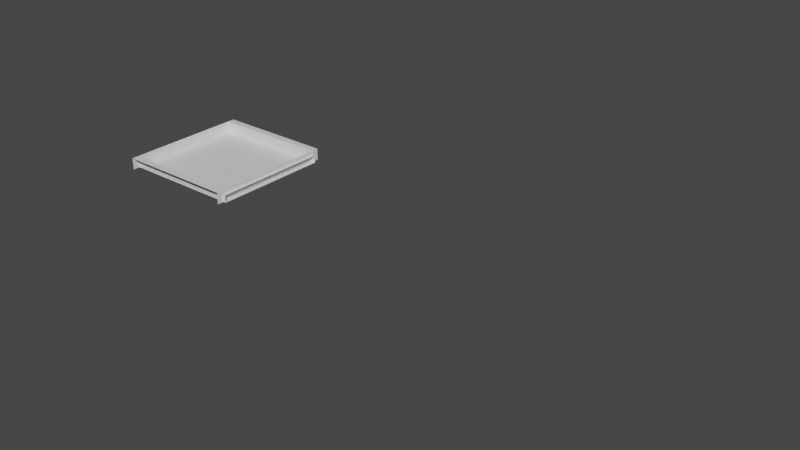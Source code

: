 # Source: walls.blend  (saved by Blender 3.2.14; exported with 4.5.12 LTS)
import bpy
from mathutils import Matrix  # noqa: F401  (used for matrix-valued properties, if any)

bpy.ops.wm.read_factory_settings(use_empty=True)
scene = bpy.context.scene
scene.name = 'Scene'

# ---- collections
col_collection = bpy.data.collections.new('Collection'); scene.collection.children.link(col_collection)
col_backup = bpy.data.collections.new('Backup'); scene.collection.children.link(col_backup)
col_backup.hide_render = True

# ---- materials (node trees are filled in below, after node groups)
mat_floor = bpy.data.materials.new('floor')
mat_floor.use_transparent_shadow = False
mat_walls = bpy.data.materials.new('Walls')
mat_walls.use_transparent_shadow = False

# ---- material node trees
mat_floor.use_nodes = True; mat_floor.node_tree.nodes.clear()
_N = mat_floor.node_tree.nodes; _L = mat_floor.node_tree.links
n0 = _N.new('ShaderNodeBsdfPrincipled'); n0.name = 'Principled BSDF'; n0.location = (10, 300)
n0.distribution = 'GGX'
n0.subsurface_method = 'RANDOM_WALK_SKIN'
n0.inputs[3].default_value = 1.45
n0.inputs[27].default_value = (0.0, 0.0, 0.0, 1.0)
n0.inputs[28].default_value = 1.0
n1 = _N.new('ShaderNodeOutputMaterial'); n1.name = 'Material Output'; n1.location = (300, 300)
_L.new(n0.outputs[0], n1.inputs[0])
n1.is_active_output = True
mat_walls.use_nodes = True; mat_walls.node_tree.nodes.clear()
_N = mat_walls.node_tree.nodes; _L = mat_walls.node_tree.links
n0 = _N.new('ShaderNodeBsdfPrincipled'); n0.name = 'Principled BSDF'; n0.location = (10, 300)
n0.distribution = 'GGX'
n0.subsurface_method = 'RANDOM_WALK_SKIN'
n0.inputs[3].default_value = 1.45
n0.inputs[27].default_value = (0.0, 0.0, 0.0, 1.0)
n0.inputs[28].default_value = 1.0
n1 = _N.new('ShaderNodeOutputMaterial'); n1.name = 'Material Output'; n1.location = (300, 300)
_L.new(n0.outputs[0], n1.inputs[0])
n1.is_active_output = True

# ---- world
world_world = bpy.data.worlds.new('World'); scene.world = world_world
world_world.use_nodes = True; world_world.node_tree.nodes.clear()
_N = world_world.node_tree.nodes; _L = world_world.node_tree.links
n0 = _N.new('ShaderNodeOutputWorld'); n0.name = 'World Output'; n0.location = (300, 300)
n1 = _N.new('ShaderNodeBackground'); n1.name = 'Background'; n1.location = (10, 300)
n1.inputs[0].default_value = (0.05088, 0.05088, 0.05088, 1.0)
_L.new(n1.outputs[0], n0.inputs[0])
n0.is_active_output = True
world_world.color = (0.05088, 0.05088, 0.05088)
world_world.use_sun_shadow = False
world_world.sun_shadow_jitter_overblur = 0.0

# ---- meshes
me_floor = bpy.data.meshes.new('Floor')
me_floor.from_pydata([(-15.0, -15.0, 0.0), (15.0, -15.0, 0.0), (-15.0, 15.0, 0.0), (15.0, 15.0, 0.0)], [], [(1, 2, 0), (1, 3, 2)])
_uv = me_floor.uv_layers.new(name='UVMap')
_uv.uv.foreach_set('vector', [1.0, 0.0, 0.0, 1.0, 0.0, 0.0, 1.0, 0.0, 1.0, 1.0, 0.0, 1.0])
me_floor.materials.append(mat_floor)
me_floor.update()
me_walls = bpy.data.meshes.new('Walls')
me_walls.from_pydata([(-15.54, 14.95, 0.0), (-15.49, 15.1, 1.9), (-15.54, 14.95, 3.0), (-15.2, 15.1, 0.0), (-15.54, 16.86, 0.0), (-15.54, 16.86, 3.0), (-16.26, 15.1, 0.0), (-16.26, 15.1, 1.9), (-15.2, 15.1, 0.5381), (-14.95, 15.1, 0.0), (-14.95, 15.1, 0.2553), (-16.26, 15.1, 0.5381), (-15.58, 1.62, 1.842), (-15.52, 1.62, 1.842), (-15.52, 1.62, 2.993), (-15.52, 1.736, 1.842), (-15.52, 1.736, 2.993), (-15.64, 1.62, 1.842), (-15.64, 1.62, 2.993), (-15.64, 1.736, 1.842), (-15.64, 1.736, 2.993), (-15.58, 1.62, 2.993), (-15.58, 1.736, 1.842), (-15.58, 1.736, 2.993), (-15.52, 4.968, 1.842), (-15.52, 4.968, 2.993), (-15.52, 5.084, 1.842), (-15.52, 5.084, 2.993), (-15.64, 4.968, 1.842), (-15.64, 4.968, 2.993), (-15.64, 5.084, 1.842), (-15.64, 5.084, 2.993), (-15.58, 4.968, 1.842), (-15.58, 4.968, 2.993), (-15.58, 5.084, 1.842), (-15.58, 5.084, 2.993), (-15.52, 8.316, 1.842), (-15.52, 8.316, 2.993), (-15.52, 8.431, 1.842), (-15.52, 8.431, 2.993), (-15.64, 8.316, 1.842), (-15.64, 8.316, 2.993), (-15.64, 8.431, 1.842), (-15.64, 8.431, 2.993), (-15.58, 8.316, 1.842), (-15.58, 8.316, 2.993), (-15.58, 8.431, 1.842), (-15.58, 8.431, 2.993), (-15.58, 11.66, 1.842), (-15.52, 11.66, 1.842), (-15.52, 11.66, 2.993), (-15.52, 11.78, 1.842), (-15.52, 11.78, 2.993), (-15.64, 11.66, 1.842), (-15.64, 11.66, 2.993), (-15.64, 11.78, 1.842), (-15.64, 11.78, 2.993), (-15.58, 11.66, 2.993), (-15.58, 11.78, 1.842), (-15.58, 11.78, 2.993), (-15.58, 15.01, 1.842), (-15.52, 15.01, 1.842), (-15.52, 15.01, 2.993), (-15.52, 15.13, 1.842), (-15.52, 15.13, 2.993), (-15.64, 15.01, 1.842), (-15.64, 15.01, 2.993), (-15.64, 15.13, 1.842), (-15.64, 15.13, 2.993), (-15.58, 15.01, 2.993), (-15.58, 15.13, 1.842), (-15.58, 15.13, 2.993), (15.54, 14.95, 0.0), (15.49, 15.1, 1.9), (15.54, 14.95, 3.0), (15.2, 15.1, 0.0), (15.54, 16.86, 0.0), (15.54, 16.86, 3.0), (16.26, 15.1, 0.0), (16.26, 15.1, 1.9), (15.2, 15.1, 0.5381), (14.95, 15.1, 0.0), (14.95, 15.1, 0.2553), (16.26, 15.1, 0.5381), (15.58, 1.62, 1.842), (15.52, 1.62, 1.842), (15.52, 1.62, 2.993), (15.52, 1.736, 1.842), (15.52, 1.736, 2.993), (15.64, 1.62, 1.842), (15.64, 1.62, 2.993), (15.64, 1.736, 1.842), (15.64, 1.736, 2.993), (15.58, 1.62, 2.993), (15.58, 1.736, 1.842), (15.58, 1.736, 2.993), (15.52, 4.968, 1.842), (15.52, 4.968, 2.993), (15.52, 5.084, 1.842), (15.52, 5.084, 2.993), (15.64, 4.968, 1.842), (15.64, 4.968, 2.993), (15.64, 5.084, 1.842), (15.64, 5.084, 2.993), (15.58, 4.968, 1.842), (15.58, 4.968, 2.993), (15.58, 5.084, 1.842), (15.58, 5.084, 2.993), (15.52, 8.316, 1.842), (15.52, 8.316, 2.993), (15.52, 8.431, 1.842), (15.52, 8.431, 2.993), (15.64, 8.316, 1.842), (15.64, 8.316, 2.993), (15.64, 8.431, 1.842), (15.64, 8.431, 2.993), (15.58, 8.316, 1.842), (15.58, 8.316, 2.993), (15.58, 8.431, 1.842), (15.58, 8.431, 2.993), (15.58, 11.66, 1.842), (15.52, 11.66, 1.842), (15.52, 11.66, 2.993), (15.52, 11.78, 1.842), (15.52, 11.78, 2.993), (15.64, 11.66, 1.842), (15.64, 11.66, 2.993), (15.64, 11.78, 1.842), (15.64, 11.78, 2.993), (15.58, 11.66, 2.993), (15.58, 11.78, 1.842), (15.58, 11.78, 2.993), (15.58, 15.01, 1.842), (15.52, 15.01, 1.842), (15.52, 15.01, 2.993), (15.52, 15.13, 1.842), (15.52, 15.13, 2.993), (15.64, 15.01, 1.842), (15.64, 15.01, 2.993), (15.64, 15.13, 1.842), (15.64, 15.13, 2.993), (15.58, 15.01, 2.993), (15.58, 15.13, 1.842), (15.58, 15.13, 2.993), (-15.54, -14.95, 0.0), (-15.49, -15.1, 1.9), (-15.54, -14.95, 3.0), (-15.2, -15.1, 0.0), (-15.54, -16.86, 0.0), (-15.54, -16.86, 3.0), (-16.26, -15.1, 0.0), (-16.26, -15.1, 1.9), (-15.2, -15.1, 0.5381), (-14.95, -15.1, 0.0), (-14.95, -15.1, 0.2553), (-16.26, -15.1, 0.5381), (-15.58, -1.62, 1.842), (-15.52, -1.62, 1.842), (-15.52, -1.62, 2.993), (-15.52, -1.736, 1.842), (-15.52, -1.736, 2.993), (-15.64, -1.62, 1.842), (-15.64, -1.62, 2.993), (-15.64, -1.736, 1.842), (-15.64, -1.736, 2.993), (-15.58, -1.62, 2.993), (-15.58, -1.736, 1.842), (-15.58, -1.736, 2.993), (-15.52, -4.968, 1.842), (-15.52, -4.968, 2.993), (-15.52, -5.084, 1.842), (-15.52, -5.084, 2.993), (-15.64, -4.968, 1.842), (-15.64, -4.968, 2.993), (-15.64, -5.084, 1.842), (-15.64, -5.084, 2.993), (-15.58, -4.968, 1.842), (-15.58, -4.968, 2.993), (-15.58, -5.084, 1.842), (-15.58, -5.084, 2.993), (-15.52, -8.316, 1.842), (-15.52, -8.316, 2.993), (-15.52, -8.431, 1.842), (-15.52, -8.431, 2.993), (-15.64, -8.316, 1.842), (-15.64, -8.316, 2.993), (-15.64, -8.431, 1.842), (-15.64, -8.431, 2.993), (-15.58, -8.316, 1.842), (-15.58, -8.316, 2.993), (-15.58, -8.431, 1.842), (-15.58, -8.431, 2.993), (-15.58, -11.66, 1.842), (-15.52, -11.66, 1.842), (-15.52, -11.66, 2.993), (-15.52, -11.78, 1.842), (-15.52, -11.78, 2.993), (-15.64, -11.66, 1.842), (-15.64, -11.66, 2.993), (-15.64, -11.78, 1.842), (-15.64, -11.78, 2.993), (-15.58, -11.66, 2.993), (-15.58, -11.78, 1.842), (-15.58, -11.78, 2.993), (-15.58, -15.01, 1.842), (-15.52, -15.01, 1.842), (-15.52, -15.01, 2.993), (-15.52, -15.13, 1.842), (-15.52, -15.13, 2.993), (-15.64, -15.01, 1.842), (-15.64, -15.01, 2.993), (-15.64, -15.13, 1.842), (-15.64, -15.13, 2.993), (-15.58, -15.01, 2.993), (-15.58, -15.13, 1.842), (-15.58, -15.13, 2.993), (15.54, -14.95, 0.0), (15.49, -15.1, 1.9), (15.54, -14.95, 3.0), (15.2, -15.1, 0.0), (15.54, -16.86, 0.0), (15.54, -16.86, 3.0), (16.26, -15.1, 0.0), (16.26, -15.1, 1.9), (15.2, -15.1, 0.5381), (14.95, -15.1, 0.0), (14.95, -15.1, 0.2553), (16.26, -15.1, 0.5381), (15.58, -1.62, 1.842), (15.52, -1.62, 1.842), (15.52, -1.62, 2.993), (15.52, -1.736, 1.842), (15.52, -1.736, 2.993), (15.64, -1.62, 1.842), (15.64, -1.62, 2.993), (15.64, -1.736, 1.842), (15.64, -1.736, 2.993), (15.58, -1.62, 2.993), (15.58, -1.736, 1.842), (15.58, -1.736, 2.993), (15.52, -4.968, 1.842), (15.52, -4.968, 2.993), (15.52, -5.084, 1.842), (15.52, -5.084, 2.993), (15.64, -4.968, 1.842), (15.64, -4.968, 2.993), (15.64, -5.084, 1.842), (15.64, -5.084, 2.993), (15.58, -4.968, 1.842), (15.58, -4.968, 2.993), (15.58, -5.084, 1.842), (15.58, -5.084, 2.993), (15.52, -8.316, 1.842), (15.52, -8.316, 2.993), (15.52, -8.431, 1.842), (15.52, -8.431, 2.993), (15.64, -8.316, 1.842), (15.64, -8.316, 2.993), (15.64, -8.431, 1.842), (15.64, -8.431, 2.993), (15.58, -8.316, 1.842), (15.58, -8.316, 2.993), (15.58, -8.431, 1.842), (15.58, -8.431, 2.993), (15.58, -11.66, 1.842), (15.52, -11.66, 1.842), (15.52, -11.66, 2.993), (15.52, -11.78, 1.842), (15.52, -11.78, 2.993), (15.64, -11.66, 1.842), (15.64, -11.66, 2.993), (15.64, -11.78, 1.842), (15.64, -11.78, 2.993), (15.58, -11.66, 2.993), (15.58, -11.78, 1.842), (15.58, -11.78, 2.993), (15.58, -15.01, 1.842), (15.52, -15.01, 1.842), (15.52, -15.01, 2.993), (15.52, -15.13, 1.842), (15.52, -15.13, 2.993), (15.64, -15.01, 1.842), (15.64, -15.01, 2.993), (15.64, -15.13, 1.842), (15.64, -15.13, 2.993), (15.58, -15.01, 2.993), (15.58, -15.13, 1.842), (15.58, -15.13, 2.993), (-15.58, 1.62, 1.842), (-15.58, 1.62, 2.993), (-15.58, 1.736, 1.842), (-15.58, 1.736, 2.993), (-15.58, 4.968, 1.842), (-15.58, 4.968, 2.993), (-15.58, 5.084, 1.842), (-15.58, 5.084, 2.993), (-15.58, 8.316, 1.842), (-15.58, 8.316, 2.993), (-15.58, 8.431, 1.842), (-15.58, 8.431, 2.993), (-15.58, 11.66, 1.842), (-15.58, 11.66, 2.993), (-15.58, 11.78, 1.842), (-15.58, 11.78, 2.993), (-15.58, 15.01, 1.842), (-15.58, 15.01, 2.993), (15.58, 1.62, 1.842), (15.58, 1.62, 2.993), (15.58, 1.736, 1.842), (15.58, 1.736, 2.993), (15.58, 4.968, 1.842), (15.58, 4.968, 2.993), (15.58, 5.084, 1.842), (15.58, 5.084, 2.993), (15.58, 8.316, 1.842), (15.58, 8.316, 2.993), (15.58, 8.431, 1.842), (15.58, 8.431, 2.993), (15.58, 11.66, 1.842), (15.58, 11.66, 2.993), (15.58, 11.78, 1.842), (15.58, 11.78, 2.993), (15.58, 15.01, 1.842), (15.58, 15.01, 2.993), (-15.58, -1.62, 1.842), (-15.58, -1.62, 2.993), (-15.58, -1.736, 1.842), (-15.58, -1.736, 2.993), (-15.58, -4.968, 1.842), (-15.58, -4.968, 2.993), (-15.58, -5.084, 1.842), (-15.58, -5.084, 2.993), (-15.58, -8.316, 1.842), (-15.58, -8.316, 2.993), (-15.58, -8.431, 1.842), (-15.58, -8.431, 2.993), (-15.58, -11.66, 1.842), (-15.58, -11.66, 2.993), (-15.58, -11.78, 1.842), (-15.58, -11.78, 2.993), (-15.58, -15.01, 1.842), (-15.58, -15.01, 2.993), (15.58, -1.62, 1.842), (15.58, -1.62, 2.993), (15.58, -1.736, 1.842), (15.58, -1.736, 2.993), (15.58, -4.968, 1.842), (15.58, -4.968, 2.993), (15.58, -5.084, 1.842), (15.58, -5.084, 2.993), (15.58, -8.316, 1.842), (15.58, -8.316, 2.993), (15.58, -8.431, 1.842), (15.58, -8.431, 2.993), (15.58, -11.66, 1.842), (15.58, -11.66, 2.993), (15.58, -11.78, 1.842), (15.58, -11.78, 2.993), (15.58, -15.01, 1.842), (15.58, -15.01, 2.993)], [], [(77, 2, 74), (9, 154, 153), (2, 4, 0), (1, 11, 7), (3, 11, 8), (3, 10, 9), (8, 145, 152), (15, 14, 13), (19, 23, 22), (13, 21, 12), (21, 16, 23), (17, 20, 19), (18, 23, 20), (12, 18, 17), (22, 16, 15), (26, 25, 24), (30, 35, 34), (24, 33, 32), (33, 27, 35), (28, 31, 30), (29, 35, 31), (32, 29, 28), (34, 27, 26), (38, 37, 36), (42, 47, 46), (36, 45, 44), (45, 39, 47), (40, 43, 42), (41, 47, 43), (44, 41, 40), (46, 39, 38), (51, 50, 49), (55, 59, 58), (49, 57, 48), (57, 52, 59), (53, 56, 55), (54, 59, 56), (48, 54, 53), (58, 52, 51), (63, 62, 61), (67, 71, 70), (61, 69, 60), (69, 64, 71), (65, 68, 67), (66, 71, 68), (60, 66, 65), (70, 64, 63), (150, 3, 147), (154, 8, 152), (153, 3, 9), (151, 1, 7), (74, 0, 72), (146, 221, 218), (226, 81, 225), (76, 74, 72), (73, 83, 80), (83, 75, 80), (75, 82, 80), (217, 80, 224), (86, 87, 85), (95, 91, 94), (93, 85, 84), (88, 93, 95), (92, 89, 91), (95, 90, 92), (90, 84, 89), (88, 94, 87), (97, 98, 96), (107, 102, 106), (105, 96, 104), (99, 105, 107), (103, 100, 102), (107, 101, 103), (101, 104, 100), (99, 106, 98), (109, 110, 108), (119, 114, 118), (117, 108, 116), (111, 117, 119), (115, 112, 114), (119, 113, 115), (113, 116, 112), (111, 118, 110), (122, 123, 121), (131, 127, 130), (129, 121, 120), (124, 129, 131), (128, 125, 127), (131, 126, 128), (126, 120, 125), (124, 130, 123), (134, 135, 133), (143, 139, 142), (141, 133, 132), (136, 141, 143), (140, 137, 139), (143, 138, 140), (138, 132, 137), (136, 142, 135), (75, 222, 219), (80, 226, 224), (219, 81, 75), (217, 79, 73), (148, 146, 144), (145, 155, 152), (155, 147, 152), (147, 154, 152), (158, 159, 157), (167, 163, 166), (165, 157, 156), (160, 165, 167), (164, 161, 163), (167, 162, 164), (162, 156, 161), (160, 166, 159), (169, 170, 168), (179, 174, 178), (177, 168, 176), (171, 177, 179), (175, 172, 174), (179, 173, 175), (173, 176, 172), (171, 178, 170), (181, 182, 180), (191, 186, 190), (189, 180, 188), (183, 189, 191), (187, 184, 186), (191, 185, 187), (185, 188, 184), (183, 190, 182), (194, 195, 193), (203, 199, 202), (201, 193, 192), (196, 201, 203), (200, 197, 199), (203, 198, 200), (198, 192, 197), (196, 202, 195), (206, 207, 205), (215, 211, 214), (213, 205, 204), (208, 213, 215), (212, 209, 211), (215, 210, 212), (210, 204, 209), (208, 214, 207), (144, 218, 216), (218, 220, 216), (217, 227, 223), (219, 227, 224), (219, 226, 225), (231, 230, 229), (235, 239, 238), (229, 237, 228), (237, 232, 239), (233, 236, 235), (234, 239, 236), (228, 234, 233), (238, 232, 231), (242, 241, 240), (246, 251, 250), (240, 249, 248), (249, 243, 251), (244, 247, 246), (245, 251, 247), (248, 245, 244), (250, 243, 242), (254, 253, 252), (258, 263, 262), (252, 261, 260), (261, 255, 263), (256, 259, 258), (257, 263, 259), (260, 257, 256), (262, 255, 254), (267, 266, 265), (271, 275, 274), (265, 273, 264), (273, 268, 275), (269, 272, 271), (270, 275, 272), (264, 270, 269), (274, 268, 267), (279, 278, 277), (283, 287, 286), (277, 285, 276), (285, 280, 287), (281, 284, 283), (282, 287, 284), (276, 282, 281), (286, 280, 279), (77, 5, 2), (9, 10, 154), (2, 5, 4), (1, 8, 11), (3, 6, 11), (3, 8, 10), (8, 1, 145), (15, 16, 14), (19, 20, 23), (13, 14, 21), (21, 14, 16), (17, 18, 20), (18, 21, 23), (12, 21, 18), (22, 23, 16), (26, 27, 25), (30, 31, 35), (24, 25, 33), (33, 25, 27), (28, 29, 31), (29, 33, 35), (32, 33, 29), (34, 35, 27), (38, 39, 37), (42, 43, 47), (36, 37, 45), (45, 37, 39), (40, 41, 43), (41, 45, 47), (44, 45, 41), (46, 47, 39), (51, 52, 50), (55, 56, 59), (49, 50, 57), (57, 50, 52), (53, 54, 56), (54, 57, 59), (48, 57, 54), (58, 59, 52), (63, 64, 62), (67, 68, 71), (61, 62, 69), (69, 62, 64), (65, 66, 68), (66, 69, 71), (60, 69, 66), (70, 71, 64), (150, 6, 3), (154, 10, 8), (153, 147, 3), (151, 145, 1), (74, 2, 0), (146, 149, 221), (226, 82, 81), (76, 77, 74), (73, 79, 83), (83, 78, 75), (75, 81, 82), (217, 73, 80), (86, 88, 87), (95, 92, 91), (93, 86, 85), (88, 86, 93), (92, 90, 89), (95, 93, 90), (90, 93, 84), (88, 95, 94), (97, 99, 98), (107, 103, 102), (105, 97, 96), (99, 97, 105), (103, 101, 100), (107, 105, 101), (101, 105, 104), (99, 107, 106), (109, 111, 110), (119, 115, 114), (117, 109, 108), (111, 109, 117), (115, 113, 112), (119, 117, 113), (113, 117, 116), (111, 119, 118), (122, 124, 123), (131, 128, 127), (129, 122, 121), (124, 122, 129), (128, 126, 125), (131, 129, 126), (126, 129, 120), (124, 131, 130), (134, 136, 135), (143, 140, 139), (141, 134, 133), (136, 134, 141), (140, 138, 137), (143, 141, 138), (138, 141, 132), (136, 143, 142), (75, 78, 222), (80, 82, 226), (219, 225, 81), (217, 223, 79), (148, 149, 146), (145, 151, 155), (155, 150, 147), (147, 153, 154), (158, 160, 159), (167, 164, 163), (165, 158, 157), (160, 158, 165), (164, 162, 161), (167, 165, 162), (162, 165, 156), (160, 167, 166), (169, 171, 170), (179, 175, 174), (177, 169, 168), (171, 169, 177), (175, 173, 172), (179, 177, 173), (173, 177, 176), (171, 179, 178), (181, 183, 182), (191, 187, 186), (189, 181, 180), (183, 181, 189), (187, 185, 184), (191, 189, 185), (185, 189, 188), (183, 191, 190), (194, 196, 195), (203, 200, 199), (201, 194, 193), (196, 194, 201), (200, 198, 197), (203, 201, 198), (198, 201, 192), (196, 203, 202), (206, 208, 207), (215, 212, 211), (213, 206, 205), (208, 206, 213), (212, 210, 209), (215, 213, 210), (210, 213, 204), (208, 215, 214), (144, 146, 218), (218, 221, 220), (217, 224, 227), (219, 222, 227), (219, 224, 226), (231, 232, 230), (235, 236, 239), (229, 230, 237), (237, 230, 232), (233, 234, 236), (234, 237, 239), (228, 237, 234), (238, 239, 232), (242, 243, 241), (246, 247, 251), (240, 241, 249), (249, 241, 243), (244, 245, 247), (245, 249, 251), (248, 249, 245), (250, 251, 243), (254, 255, 253), (258, 259, 263), (252, 253, 261), (261, 253, 255), (256, 257, 259), (257, 261, 263), (260, 261, 257), (262, 263, 255), (267, 268, 266), (271, 272, 275), (265, 266, 273), (273, 266, 268), (269, 270, 272), (270, 273, 275), (264, 273, 270), (274, 275, 268), (279, 280, 278), (283, 284, 287), (277, 278, 285), (285, 278, 280), (281, 282, 284), (282, 285, 287), (276, 285, 282), (286, 287, 280), (292, 291, 290), (296, 295, 294), (300, 299, 298), (304, 303, 302), (342, 307, 306), (309, 310, 308), (313, 314, 312), (317, 318, 316), (321, 322, 320), (327, 328, 326), (331, 332, 330), (335, 336, 334), (339, 340, 338), (346, 345, 344), (350, 349, 348), (354, 353, 352), (358, 357, 356), (325, 288, 289), (292, 293, 291), (296, 297, 295), (300, 301, 299), (304, 305, 303), (342, 343, 307), (309, 311, 310), (313, 315, 314), (317, 319, 318), (321, 323, 322), (327, 329, 328), (331, 333, 332), (335, 337, 336), (339, 341, 340), (346, 347, 345), (350, 351, 349), (354, 355, 353), (358, 359, 357), (325, 324, 288)])
_uv = me_walls.uv_layers.new(name='UVMap')
_uv.uv.foreach_set('vector', [0.3903, 0.0, 0.3202, 1.0, 0.3202, 0.0, 0.55, 0.9717, 0.5406, 0.0, 0.55, 0.0, 0.8235, 0.3075, 0.7534, 0.211, 0.8235, 0.211, 0.8534, 0.4, 0.8817, 0.3562, 0.8817, 0.4, 0.8427, 0.3389, 0.8817, 0.3562, 0.8427, 0.3562, 0.8427, 0.3389, 0.8336, 0.3471, 0.8336, 0.3389, 0.5302, 0.9717, 0.4803, 0.0, 0.5302, 0.0, 0.8969, 0.8311, 0.8927, 0.8682, 0.8927, 0.8311, 0.9568, 0.09193, 0.9547, 0.129, 0.9547, 0.09193, 0.9695, 0.761, 0.9674, 0.7981, 0.9674, 0.761, 0.9665, 0.3885, 0.9644, 0.3848, 0.9665, 0.3848, 0.9113, 0.8311, 0.9071, 0.8682, 0.9071, 0.8311, 0.9686, 0.3885, 0.9665, 0.3848, 0.9686, 0.3848, 0.9674, 0.761, 0.9653, 0.7981, 0.9653, 0.761, 0.9547, 0.09193, 0.9526, 0.129, 0.9526, 0.09193, 0.9956, 0.6977, 0.9914, 0.7347, 0.9914, 0.6977, 0.7576, 0.7613, 0.7555, 0.7984, 0.7555, 0.7613, 0.9668, 0.6517, 0.9647, 0.6888, 0.9647, 0.6517, 0.953, 0.8567, 0.9509, 0.853, 0.953, 0.853, 1.0, 2.405e-07, 0.9958, 0.03703, 0.9958, 2.405e-07, 0.9551, 0.8567, 0.953, 0.853, 0.9551, 0.853, 0.9647, 0.6517, 0.9626, 0.6888, 0.9626, 0.6517, 0.7555, 0.7613, 0.7534, 0.7984, 0.7534, 0.7613, 0.9712, 0.1379, 0.967, 0.1749, 0.967, 0.1379, 0.9568, 0.04596, 0.9547, 0.08299, 0.9547, 0.04596, 0.9695, 0.807, 0.9674, 0.844, 0.9674, 0.807, 0.8933, 0.4127, 0.8912, 0.4089, 0.8933, 0.4089, 0.9812, 0.5598, 0.977, 0.5968, 0.977, 0.5598, 0.8954, 0.4127, 0.8933, 0.4089, 0.8954, 0.4089, 0.9674, 0.807, 0.9653, 0.844, 0.9653, 0.807, 0.9547, 0.04596, 0.9526, 0.08299, 0.9526, 0.04596, 0.9856, 0.09193, 0.9814, 0.129, 0.9814, 0.09193, 0.7864, 0.7613, 0.7843, 0.7984, 0.7843, 0.7613, 0.9668, 0.6058, 0.9647, 0.6428, 0.9647, 0.6058, 0.9521, 0.3885, 0.95, 0.3848, 0.9521, 0.3848, 0.9712, 0.2758, 0.967, 0.3128, 0.967, 0.2758, 0.9542, 0.3885, 0.9521, 0.3848, 0.9542, 0.3848, 0.9647, 0.6058, 0.9626, 0.6428, 0.9626, 0.6058, 0.7843, 0.7613, 0.7822, 0.7984, 0.7822, 0.7613, 0.9712, 0.1839, 0.967, 0.2209, 0.967, 0.1839, 0.9424, 0.2298, 0.9403, 0.2668, 0.9403, 0.2298, 0.9712, 2.405e-07, 0.9691, 0.03703, 0.9691, 2.405e-07, 0.8501, 0.4127, 0.848, 0.4089, 0.8501, 0.4089, 0.8387, 0.8311, 0.8345, 0.8682, 0.8345, 0.8311, 0.8522, 0.4127, 0.8501, 0.4089, 0.8522, 0.4089, 0.9691, 2.405e-07, 0.967, 0.03703, 0.967, 2.405e-07, 0.9403, 0.2298, 0.9382, 0.2668, 0.9382, 0.2298, 0.5601, 0.9717, 0.5991, 0.0, 0.5991, 0.9717, 0.5406, 0.0, 0.5302, 0.9717, 0.5302, 0.0, 0.6082, 0.9717, 0.5991, 0.0, 0.6082, 0.0, 0.7048, 0.9717, 0.6765, 0.0, 0.7048, 0.0, 0.12, 1.0, 0.2298, 0.0, 0.2298, 1.0, 0.3101, 1.0, 0.24, 0.0, 0.3101, 0.0, 0.4608, 0.9717, 0.4701, 0.0, 0.4701, 0.9717, 0.8235, 0.3164, 0.7534, 0.413, 0.7534, 0.3164, 0.9116, 0.3389, 0.9399, 0.3827, 0.9009, 0.3827, 0.9399, 0.3827, 0.9009, 0.4, 0.9009, 0.3827, 0.9009, 0.4, 0.8918, 0.3918, 0.9009, 0.3827, 0.4004, 0.9717, 0.4504, 0.0, 0.4504, 0.9717, 0.9956, 0.5509, 0.9914, 0.5138, 0.9956, 0.5138, 0.9647, 0.5509, 0.9626, 0.5138, 0.9647, 0.5138, 0.9403, 0.129, 0.9382, 0.09193, 0.9403, 0.09193, 0.9668, 0.7437, 0.9647, 0.7474, 0.9647, 0.7437, 0.8825, 0.8682, 0.8783, 0.8311, 0.8825, 0.8311, 0.9647, 0.7437, 0.9626, 0.7474, 0.9626, 0.7437, 0.9424, 0.129, 0.9403, 0.09193, 0.9424, 0.09193, 0.9668, 0.5509, 0.9647, 0.5138, 0.9668, 0.5138, 0.9983, 0.7981, 0.9941, 0.761, 0.9983, 0.761, 0.7699, 0.8443, 0.7678, 0.8073, 0.7699, 0.8073, 0.953, 0.7981, 0.9509, 0.761, 0.953, 0.761, 0.9263, 0.853, 0.9242, 0.8567, 0.9242, 0.853, 0.9956, 0.5968, 0.9914, 0.5598, 0.9956, 0.5598, 0.9242, 0.853, 0.9221, 0.8567, 0.9221, 0.853, 0.9551, 0.7981, 0.953, 0.761, 0.9551, 0.761, 0.772, 0.8443, 0.7699, 0.8073, 0.772, 0.8073, 0.9856, 0.08299, 0.9814, 0.04596, 0.9856, 0.04596, 0.9547, 0.3128, 0.9526, 0.2758, 0.9547, 0.2758, 0.9547, 0.2668, 0.9526, 0.2298, 0.9547, 0.2298, 0.8666, 0.4089, 0.8645, 0.4127, 0.8645, 0.4089, 0.983, 0.3759, 0.9788, 0.3389, 0.983, 0.3389, 0.8645, 0.4089, 0.8624, 0.4127, 0.8624, 0.4089, 0.9568, 0.2668, 0.9547, 0.2298, 0.9568, 0.2298, 0.9568, 0.3128, 0.9547, 0.2758, 0.9568, 0.2758, 0.9812, 0.6888, 0.977, 0.6517, 0.9812, 0.6517, 0.7555, 0.8443, 0.7534, 0.8073, 0.7555, 0.8073, 0.9521, 0.3759, 0.95, 0.3389, 0.9521, 0.3389, 0.881, 0.4089, 0.8789, 0.4127, 0.8789, 0.4089, 0.9856, 0.1749, 0.9814, 0.1379, 0.9856, 0.1379, 0.8789, 0.4089, 0.8768, 0.4127, 0.8768, 0.4089, 0.9542, 0.3759, 0.9521, 0.3389, 0.9542, 0.3389, 0.7576, 0.8443, 0.7555, 0.8073, 0.7576, 0.8073, 0.8099, 0.8682, 0.8057, 0.8311, 0.8099, 0.8311, 0.9647, 0.5968, 0.9626, 0.5598, 0.9647, 0.5598, 0.9403, 0.03703, 0.9382, 2.405e-07, 0.9403, 2.405e-07, 0.9568, 0.3217, 0.9547, 0.3255, 0.9547, 0.3217, 0.9812, 0.5049, 0.977, 0.4679, 0.9812, 0.4679, 0.9547, 0.3217, 0.9526, 0.3255, 0.9526, 0.3217, 0.9424, 0.03703, 0.9403, 2.405e-07, 0.9424, 2.405e-07, 0.9668, 0.5968, 0.9647, 0.5598, 0.9668, 0.5598, 0.6274, 0.0, 0.6664, 0.9717, 0.6274, 0.9717, 0.4504, 0.0, 0.4608, 0.9717, 0.4504, 0.9717, 0.6274, 0.9717, 0.6183, 0.0, 0.6274, 0.0, 0.7433, 0.9717, 0.715, 0.0, 0.7433, 0.0, 0.8235, 0.1055, 0.7534, 0.202, 0.7534, 0.1055, 0.8255, 0.761, 0.8537, 0.8049, 0.8148, 0.8049, 0.8537, 0.8049, 0.8148, 0.8222, 0.8148, 0.8049, 0.8148, 0.8222, 0.8057, 0.814, 0.8148, 0.8049, 0.9956, 0.4589, 0.9914, 0.4219, 0.9956, 0.4219, 0.9691, 0.129, 0.967, 0.09193, 0.9691, 0.09193, 0.9547, 0.2209, 0.9526, 0.1839, 0.9547, 0.1839, 0.9631, 0.4127, 0.9653, 0.4089, 0.9653, 0.4127, 0.8681, 0.8682, 0.8639, 0.8311, 0.8681, 0.8311, 0.9653, 0.4127, 0.9674, 0.4089, 0.9674, 0.4127, 0.9568, 0.2209, 0.9547, 0.1839, 0.9568, 0.1839, 0.9712, 0.129, 0.9691, 0.09193, 0.9712, 0.09193, 0.9956, 0.6888, 0.9914, 0.6517, 0.9956, 0.6517, 0.9647, 0.7347, 0.9626, 0.6977, 0.9647, 0.6977, 0.9547, 0.03703, 0.9526, 2.405e-07, 0.9547, 2.405e-07, 0.9365, 0.8567, 0.9386, 0.853, 0.9386, 0.8567, 0.9956, 0.6428, 0.9914, 0.6058, 0.9956, 0.6058, 0.9386, 0.8567, 0.9407, 0.853, 0.9407, 0.8567, 0.9568, 0.03703, 0.9547, 2.405e-07, 0.9568, 2.405e-07, 0.9668, 0.7347, 0.9647, 0.6977, 0.9668, 0.6977, 0.9812, 0.7347, 0.977, 0.6977, 0.9812, 0.6977, 0.9242, 0.844, 0.9221, 0.807, 0.9242, 0.807, 0.9403, 0.1749, 0.9382, 0.1379, 0.9403, 0.1379, 0.8336, 0.4127, 0.8357, 0.4089, 0.8357, 0.4127, 0.9856, 0.03703, 0.9814, 2.405e-07, 0.9856, 2.405e-07, 0.8357, 0.4127, 0.8379, 0.4089, 0.8379, 0.4127, 0.9424, 0.1749, 0.9403, 0.1379, 0.9424, 0.1379, 0.9263, 0.844, 0.9242, 0.807, 0.9263, 0.807, 0.9839, 0.844, 0.9797, 0.807, 0.9839, 0.807, 0.7843, 0.8443, 0.7822, 0.8073, 0.7843, 0.8073, 0.7699, 0.7984, 0.7678, 0.7613, 0.7699, 0.7613, 0.9382, 0.3255, 0.9403, 0.3217, 0.9403, 0.3255, 0.9856, 0.3128, 0.9814, 0.2758, 0.9856, 0.2758, 0.9403, 0.3255, 0.9424, 0.3217, 0.9424, 0.3255, 0.772, 0.7984, 0.7699, 0.7613, 0.772, 0.7613, 0.7864, 0.8443, 0.7843, 0.8073, 0.7864, 0.8073, 0.8243, 0.8682, 0.8201, 0.8311, 0.8243, 0.8311, 0.9691, 0.08299, 0.967, 0.04596, 0.9691, 0.04596, 0.9403, 0.3128, 0.9382, 0.2758, 0.9403, 0.2758, 0.92, 0.4127, 0.9221, 0.4089, 0.9221, 0.4127, 0.9712, 0.2668, 0.967, 0.2298, 0.9712, 0.2298, 0.9221, 0.4127, 0.9242, 0.4089, 0.9242, 0.4127, 0.9424, 0.3128, 0.9403, 0.2758, 0.9424, 0.2758, 0.9712, 0.08299, 0.9691, 0.04596, 0.9712, 0.04596, 0.1098, 1.0, 0.0, 0.0, 0.1098, 0.0, 0.8235, 0.09654, 0.7534, 1.954e-07, 0.8235, 1.954e-07, 0.8837, 0.8222, 0.9119, 0.7784, 0.9119, 0.8222, 0.873, 0.761, 0.9119, 0.7784, 0.873, 0.7784, 0.873, 0.761, 0.8639, 0.7693, 0.8639, 0.761, 0.8531, 0.8311, 0.8489, 0.8682, 0.8489, 0.8311, 0.9424, 0.04596, 0.9403, 0.08299, 0.9403, 0.04596, 0.9668, 0.4219, 0.9647, 0.4589, 0.9647, 0.4219, 0.9691, 0.3217, 0.9712, 0.3255, 0.9691, 0.3255, 0.9956, 0.4679, 0.9914, 0.5049, 0.9914, 0.4679, 0.967, 0.3217, 0.9691, 0.3255, 0.967, 0.3255, 0.9647, 0.4219, 0.9626, 0.4589, 0.9626, 0.4219, 0.9403, 0.04596, 0.9382, 0.08299, 0.9382, 0.04596, 0.9974, 0.3389, 0.9932, 0.3759, 0.9932, 0.3389, 0.9568, 0.1379, 0.9547, 0.1749, 0.9547, 0.1379, 0.9407, 0.807, 0.9386, 0.844, 0.9386, 0.807, 0.9674, 0.853, 0.9695, 0.8567, 0.9674, 0.8567, 0.9983, 0.807, 0.9941, 0.844, 0.9941, 0.807, 0.9653, 0.853, 0.9674, 0.8567, 0.9653, 0.8567, 0.9386, 0.807, 0.9365, 0.844, 0.9365, 0.807, 0.9547, 0.1379, 0.9526, 0.1749, 0.9526, 0.1379, 0.9812, 0.6058, 0.977, 0.6428, 0.977, 0.6058, 0.9424, 0.1839, 0.9403, 0.2209, 0.9403, 0.1839, 0.9668, 0.4679, 0.9647, 0.5049, 0.9647, 0.4679, 0.9077, 0.4089, 0.9098, 0.4127, 0.9077, 0.4127, 0.9812, 0.5138, 0.977, 0.5509, 0.977, 0.5138, 0.9056, 0.4089, 0.9077, 0.4127, 0.9056, 0.4127, 0.9647, 0.4679, 0.9626, 0.5049, 0.9626, 0.4679, 0.9403, 0.1839, 0.9382, 0.2209, 0.9382, 0.1839, 0.9856, 0.2298, 0.9814, 0.2668, 0.9814, 0.2298, 0.9407, 0.761, 0.9386, 0.7981, 0.9386, 0.761, 0.9686, 0.3389, 0.9665, 0.3759, 0.9665, 0.3389, 0.9509, 0.4089, 0.953, 0.4127, 0.9509, 0.4127, 0.9839, 0.761, 0.9797, 0.7981, 0.9797, 0.761, 0.9487, 0.4089, 0.9509, 0.4127, 0.9487, 0.4127, 0.9665, 0.3389, 0.9644, 0.3759, 0.9644, 0.3389, 0.9386, 0.761, 0.9365, 0.7981, 0.9365, 0.761, 0.9812, 0.4219, 0.977, 0.4589, 0.977, 0.4219, 0.9263, 0.761, 0.9242, 0.7981, 0.9242, 0.761, 0.9551, 0.807, 0.953, 0.844, 0.953, 0.807, 0.9365, 0.4089, 0.9386, 0.4127, 0.9365, 0.4127, 0.9856, 0.1839, 0.9814, 0.2209, 0.9814, 0.1839, 0.9344, 0.4089, 0.9365, 0.4127, 0.9344, 0.4127, 0.953, 0.807, 0.9509, 0.844, 0.9509, 0.807, 0.9242, 0.761, 0.9221, 0.7981, 0.9221, 0.761, 0.3903, 0.0, 0.3903, 1.0, 0.3202, 1.0, 0.55, 0.9717, 0.5406, 0.9717, 0.5406, 0.0, 0.8235, 0.3075, 0.7534, 0.3075, 0.7534, 0.211, 0.8534, 0.4, 0.8427, 0.3562, 0.8817, 0.3562, 0.8427, 0.3389, 0.8817, 0.3389, 0.8817, 0.3562, 0.8427, 0.3389, 0.8427, 0.3562, 0.8336, 0.3471, 0.5302, 0.9717, 0.4803, 0.9717, 0.4803, 0.0, 0.8969, 0.8311, 0.8969, 0.8682, 0.8927, 0.8682, 0.9568, 0.09193, 0.9568, 0.129, 0.9547, 0.129, 0.9695, 0.761, 0.9695, 0.7981, 0.9674, 0.7981, 0.9665, 0.3885, 0.9644, 0.3885, 0.9644, 0.3848, 0.9113, 0.8311, 0.9113, 0.8682, 0.9071, 0.8682, 0.9686, 0.3885, 0.9665, 0.3885, 0.9665, 0.3848, 0.9674, 0.761, 0.9674, 0.7981, 0.9653, 0.7981, 0.9547, 0.09193, 0.9547, 0.129, 0.9526, 0.129, 0.9956, 0.6977, 0.9956, 0.7347, 0.9914, 0.7347, 0.7576, 0.7613, 0.7576, 0.7984, 0.7555, 0.7984, 0.9668, 0.6517, 0.9668, 0.6888, 0.9647, 0.6888, 0.953, 0.8567, 0.9509, 0.8567, 0.9509, 0.853, 1.0, 2.405e-07, 1.0, 0.03703, 0.9958, 0.03703, 0.9551, 0.8567, 0.953, 0.8567, 0.953, 0.853, 0.9647, 0.6517, 0.9647, 0.6888, 0.9626, 0.6888, 0.7555, 0.7613, 0.7555, 0.7984, 0.7534, 0.7984, 0.9712, 0.1379, 0.9712, 0.1749, 0.967, 0.1749, 0.9568, 0.04596, 0.9568, 0.08299, 0.9547, 0.08299, 0.9695, 0.807, 0.9695, 0.844, 0.9674, 0.844, 0.8933, 0.4127, 0.8912, 0.4127, 0.8912, 0.4089, 0.9812, 0.5598, 0.9812, 0.5968, 0.977, 0.5968, 0.8954, 0.4127, 0.8933, 0.4127, 0.8933, 0.4089, 0.9674, 0.807, 0.9674, 0.844, 0.9653, 0.844, 0.9547, 0.04596, 0.9547, 0.08299, 0.9526, 0.08299, 0.9856, 0.09193, 0.9856, 0.129, 0.9814, 0.129, 0.7864, 0.7613, 0.7864, 0.7984, 0.7843, 0.7984, 0.9668, 0.6058, 0.9668, 0.6428, 0.9647, 0.6428, 0.9521, 0.3885, 0.95, 0.3885, 0.95, 0.3848, 0.9712, 0.2758, 0.9712, 0.3128, 0.967, 0.3128, 0.9542, 0.3885, 0.9521, 0.3885, 0.9521, 0.3848, 0.9647, 0.6058, 0.9647, 0.6428, 0.9626, 0.6428, 0.7843, 0.7613, 0.7843, 0.7984, 0.7822, 0.7984, 0.9712, 0.1839, 0.9712, 0.2209, 0.967, 0.2209, 0.9424, 0.2298, 0.9424, 0.2668, 0.9403, 0.2668, 0.9712, 2.405e-07, 0.9712, 0.03703, 0.9691, 0.03703, 0.8501, 0.4127, 0.848, 0.4127, 0.848, 0.4089, 0.8387, 0.8311, 0.8387, 0.8682, 0.8345, 0.8682, 0.8522, 0.4127, 0.8501, 0.4127, 0.8501, 0.4089, 0.9691, 2.405e-07, 0.9691, 0.03703, 0.967, 0.03703, 0.9403, 0.2298, 0.9403, 0.2668, 0.9382, 0.2668, 0.5601, 0.9717, 0.5601, 0.0, 0.5991, 0.0, 0.5406, 0.0, 0.5406, 0.9717, 0.5302, 0.9717, 0.6082, 0.9717, 0.5991, 0.9717, 0.5991, 0.0, 0.7048, 0.9717, 0.6765, 0.9717, 0.6765, 0.0, 0.12, 1.0, 0.12, 0.0, 0.2298, 0.0, 0.3101, 1.0, 0.24, 1.0, 0.24, 0.0, 0.4608, 0.9717, 0.4608, 0.0, 0.4701, 0.0, 0.8235, 0.3164, 0.8235, 0.413, 0.7534, 0.413, 0.9116, 0.3389, 0.9399, 0.3389, 0.9399, 0.3827, 0.9399, 0.3827, 0.9399, 0.4, 0.9009, 0.4, 0.9009, 0.4, 0.8918, 0.4, 0.8918, 0.3918, 0.4004, 0.9717, 0.4004, 0.0, 0.4504, 0.0, 0.9956, 0.5509, 0.9914, 0.5509, 0.9914, 0.5138, 0.9647, 0.5509, 0.9626, 0.5509, 0.9626, 0.5138, 0.9403, 0.129, 0.9382, 0.129, 0.9382, 0.09193, 0.9668, 0.7437, 0.9668, 0.7474, 0.9647, 0.7474, 0.8825, 0.8682, 0.8783, 0.8682, 0.8783, 0.8311, 0.9647, 0.7437, 0.9647, 0.7474, 0.9626, 0.7474, 0.9424, 0.129, 0.9403, 0.129, 0.9403, 0.09193, 0.9668, 0.5509, 0.9647, 0.5509, 0.9647, 0.5138, 0.9983, 0.7981, 0.9941, 0.7981, 0.9941, 0.761, 0.7699, 0.8443, 0.7678, 0.8443, 0.7678, 0.8073, 0.953, 0.7981, 0.9509, 0.7981, 0.9509, 0.761, 0.9263, 0.853, 0.9263, 0.8567, 0.9242, 0.8567, 0.9956, 0.5968, 0.9914, 0.5968, 0.9914, 0.5598, 0.9242, 0.853, 0.9242, 0.8567, 0.9221, 0.8567, 0.9551, 0.7981, 0.953, 0.7981, 0.953, 0.761, 0.772, 0.8443, 0.7699, 0.8443, 0.7699, 0.8073, 0.9856, 0.08299, 0.9814, 0.08299, 0.9814, 0.04596, 0.9547, 0.3128, 0.9526, 0.3128, 0.9526, 0.2758, 0.9547, 0.2668, 0.9526, 0.2668, 0.9526, 0.2298, 0.8666, 0.4089, 0.8666, 0.4127, 0.8645, 0.4127, 0.983, 0.3759, 0.9788, 0.3759, 0.9788, 0.3389, 0.8645, 0.4089, 0.8645, 0.4127, 0.8624, 0.4127, 0.9568, 0.2668, 0.9547, 0.2668, 0.9547, 0.2298, 0.9568, 0.3128, 0.9547, 0.3128, 0.9547, 0.2758, 0.9812, 0.6888, 0.977, 0.6888, 0.977, 0.6517, 0.7555, 0.8443, 0.7534, 0.8443, 0.7534, 0.8073, 0.9521, 0.3759, 0.95, 0.3759, 0.95, 0.3389, 0.881, 0.4089, 0.881, 0.4127, 0.8789, 0.4127, 0.9856, 0.1749, 0.9814, 0.1749, 0.9814, 0.1379, 0.8789, 0.4089, 0.8789, 0.4127, 0.8768, 0.4127, 0.9542, 0.3759, 0.9521, 0.3759, 0.9521, 0.3389, 0.7576, 0.8443, 0.7555, 0.8443, 0.7555, 0.8073, 0.8099, 0.8682, 0.8057, 0.8682, 0.8057, 0.8311, 0.9647, 0.5968, 0.9626, 0.5968, 0.9626, 0.5598, 0.9403, 0.03703, 0.9382, 0.03703, 0.9382, 2.405e-07, 0.9568, 0.3217, 0.9568, 0.3255, 0.9547, 0.3255, 0.9812, 0.5049, 0.977, 0.5049, 0.977, 0.4679, 0.9547, 0.3217, 0.9547, 0.3255, 0.9526, 0.3255, 0.9424, 0.03703, 0.9403, 0.03703, 0.9403, 2.405e-07, 0.9668, 0.5968, 0.9647, 0.5968, 0.9647, 0.5598, 0.6274, 0.0, 0.6664, 0.0, 0.6664, 0.9717, 0.4504, 0.0, 0.4608, 0.0, 0.4608, 0.9717, 0.6274, 0.9717, 0.6183, 0.9717, 0.6183, 0.0, 0.7433, 0.9717, 0.715, 0.9717, 0.715, 0.0, 0.8235, 0.1055, 0.8235, 0.202, 0.7534, 0.202, 0.8255, 0.761, 0.8537, 0.761, 0.8537, 0.8049, 0.8537, 0.8049, 0.8537, 0.8222, 0.8148, 0.8222, 0.8148, 0.8222, 0.8057, 0.8222, 0.8057, 0.814, 0.9956, 0.4589, 0.9914, 0.4589, 0.9914, 0.4219, 0.9691, 0.129, 0.967, 0.129, 0.967, 0.09193, 0.9547, 0.2209, 0.9526, 0.2209, 0.9526, 0.1839, 0.9631, 0.4127, 0.9631, 0.4089, 0.9653, 0.4089, 0.8681, 0.8682, 0.8639, 0.8682, 0.8639, 0.8311, 0.9653, 0.4127, 0.9653, 0.4089, 0.9674, 0.4089, 0.9568, 0.2209, 0.9547, 0.2209, 0.9547, 0.1839, 0.9712, 0.129, 0.9691, 0.129, 0.9691, 0.09193, 0.9956, 0.6888, 0.9914, 0.6888, 0.9914, 0.6517, 0.9647, 0.7347, 0.9626, 0.7347, 0.9626, 0.6977, 0.9547, 0.03703, 0.9526, 0.03703, 0.9526, 2.405e-07, 0.9365, 0.8567, 0.9365, 0.853, 0.9386, 0.853, 0.9956, 0.6428, 0.9914, 0.6428, 0.9914, 0.6058, 0.9386, 0.8567, 0.9386, 0.853, 0.9407, 0.853, 0.9568, 0.03703, 0.9547, 0.03703, 0.9547, 2.405e-07, 0.9668, 0.7347, 0.9647, 0.7347, 0.9647, 0.6977, 0.9812, 0.7347, 0.977, 0.7347, 0.977, 0.6977, 0.9242, 0.844, 0.9221, 0.844, 0.9221, 0.807, 0.9403, 0.1749, 0.9382, 0.1749, 0.9382, 0.1379, 0.8336, 0.4127, 0.8336, 0.4089, 0.8357, 0.4089, 0.9856, 0.03703, 0.9814, 0.03703, 0.9814, 2.405e-07, 0.8357, 0.4127, 0.8357, 0.4089, 0.8379, 0.4089, 0.9424, 0.1749, 0.9403, 0.1749, 0.9403, 0.1379, 0.9263, 0.844, 0.9242, 0.844, 0.9242, 0.807, 0.9839, 0.844, 0.9797, 0.844, 0.9797, 0.807, 0.7843, 0.8443, 0.7822, 0.8443, 0.7822, 0.8073, 0.7699, 0.7984, 0.7678, 0.7984, 0.7678, 0.7613, 0.9382, 0.3255, 0.9382, 0.3217, 0.9403, 0.3217, 0.9856, 0.3128, 0.9814, 0.3128, 0.9814, 0.2758, 0.9403, 0.3255, 0.9403, 0.3217, 0.9424, 0.3217, 0.772, 0.7984, 0.7699, 0.7984, 0.7699, 0.7613, 0.7864, 0.8443, 0.7843, 0.8443, 0.7843, 0.8073, 0.8243, 0.8682, 0.8201, 0.8682, 0.8201, 0.8311, 0.9691, 0.08299, 0.967, 0.08299, 0.967, 0.04596, 0.9403, 0.3128, 0.9382, 0.3128, 0.9382, 0.2758, 0.92, 0.4127, 0.92, 0.4089, 0.9221, 0.4089, 0.9712, 0.2668, 0.967, 0.2668, 0.967, 0.2298, 0.9221, 0.4127, 0.9221, 0.4089, 0.9242, 0.4089, 0.9424, 0.3128, 0.9403, 0.3128, 0.9403, 0.2758, 0.9712, 0.08299, 0.9691, 0.08299, 0.9691, 0.04596, 0.1098, 1.0, 0.0, 1.0, 0.0, 0.0, 0.8235, 0.09654, 0.7534, 0.09654, 0.7534, 1.954e-07, 0.8837, 0.8222, 0.873, 0.7784, 0.9119, 0.7784, 0.873, 0.761, 0.9119, 0.761, 0.9119, 0.7784, 0.873, 0.761, 0.873, 0.7784, 0.8639, 0.7693, 0.8531, 0.8311, 0.8531, 0.8682, 0.8489, 0.8682, 0.9424, 0.04596, 0.9424, 0.08299, 0.9403, 0.08299, 0.9668, 0.4219, 0.9668, 0.4589, 0.9647, 0.4589, 0.9691, 0.3217, 0.9712, 0.3217, 0.9712, 0.3255, 0.9956, 0.4679, 0.9956, 0.5049, 0.9914, 0.5049, 0.967, 0.3217, 0.9691, 0.3217, 0.9691, 0.3255, 0.9647, 0.4219, 0.9647, 0.4589, 0.9626, 0.4589, 0.9403, 0.04596, 0.9403, 0.08299, 0.9382, 0.08299, 0.9974, 0.3389, 0.9974, 0.3759, 0.9932, 0.3759, 0.9568, 0.1379, 0.9568, 0.1749, 0.9547, 0.1749, 0.9407, 0.807, 0.9407, 0.844, 0.9386, 0.844, 0.9674, 0.853, 0.9695, 0.853, 0.9695, 0.8567, 0.9983, 0.807, 0.9983, 0.844, 0.9941, 0.844, 0.9653, 0.853, 0.9674, 0.853, 0.9674, 0.8567, 0.9386, 0.807, 0.9386, 0.844, 0.9365, 0.844, 0.9547, 0.1379, 0.9547, 0.1749, 0.9526, 0.1749, 0.9812, 0.6058, 0.9812, 0.6428, 0.977, 0.6428, 0.9424, 0.1839, 0.9424, 0.2209, 0.9403, 0.2209, 0.9668, 0.4679, 0.9668, 0.5049, 0.9647, 0.5049, 0.9077, 0.4089, 0.9098, 0.4089, 0.9098, 0.4127, 0.9812, 0.5138, 0.9812, 0.5509, 0.977, 0.5509, 0.9056, 0.4089, 0.9077, 0.4089, 0.9077, 0.4127, 0.9647, 0.4679, 0.9647, 0.5049, 0.9626, 0.5049, 0.9403, 0.1839, 0.9403, 0.2209, 0.9382, 0.2209, 0.9856, 0.2298, 0.9856, 0.2668, 0.9814, 0.2668, 0.9407, 0.761, 0.9407, 0.7981, 0.9386, 0.7981, 0.9686, 0.3389, 0.9686, 0.3759, 0.9665, 0.3759, 0.9509, 0.4089, 0.953, 0.4089, 0.953, 0.4127, 0.9839, 0.761, 0.9839, 0.7981, 0.9797, 0.7981, 0.9487, 0.4089, 0.9509, 0.4089, 0.9509, 0.4127, 0.9665, 0.3389, 0.9665, 0.3759, 0.9644, 0.3759, 0.9386, 0.761, 0.9386, 0.7981, 0.9365, 0.7981, 0.9812, 0.4219, 0.9812, 0.4589, 0.977, 0.4589, 0.9263, 0.761, 0.9263, 0.7981, 0.9242, 0.7981, 0.9551, 0.807, 0.9551, 0.844, 0.953, 0.844, 0.9365, 0.4089, 0.9386, 0.4089, 0.9386, 0.4127, 0.9856, 0.1839, 0.9856, 0.2209, 0.9814, 0.2209, 0.9344, 0.4089, 0.9365, 0.4089, 0.9365, 0.4127, 0.953, 0.807, 0.953, 0.844, 0.9509, 0.844, 0.9242, 0.761, 0.9242, 0.7981, 0.9221, 0.7981, 0.9524, 0.6392, 0.9103, 0.5351, 0.9524, 0.5351, 0.9524, 0.7521, 0.9103, 0.6481, 0.9524, 0.6481, 0.7955, 0.7524, 0.7534, 0.6484, 0.7955, 0.6484, 0.8758, 0.217, 0.8336, 0.113, 0.8758, 0.113, 0.7955, 0.6394, 0.7534, 0.5351, 0.7955, 0.5351, 0.9103, 0.5259, 0.9524, 0.4219, 0.9524, 0.5259, 0.858, 0.5259, 0.9001, 0.4219, 0.9001, 0.5259, 0.8057, 0.6392, 0.8478, 0.5351, 0.8478, 0.6392, 0.8336, 0.3299, 0.8758, 0.2259, 0.8758, 0.3299, 0.8859, 0.104, 0.928, 0.0, 0.928, 0.104, 0.858, 0.6392, 0.9001, 0.5351, 0.9001, 0.6392, 0.8057, 0.5259, 0.8478, 0.4219, 0.8478, 0.5259, 0.858, 0.7521, 0.9001, 0.6481, 0.9001, 0.7521, 0.928, 0.3299, 0.8859, 0.2259, 0.928, 0.2259, 0.928, 0.217, 0.8859, 0.113, 0.928, 0.113, 0.8758, 0.104, 0.8336, 0.0, 0.8758, 0.0, 0.8478, 0.7521, 0.8057, 0.6481, 0.8478, 0.6481, 0.7534, 0.4219, 0.7955, 0.5262, 0.7534, 0.5262, 0.9524, 0.6392, 0.9103, 0.6392, 0.9103, 0.5351, 0.9524, 0.7521, 0.9103, 0.7521, 0.9103, 0.6481, 0.7955, 0.7524, 0.7534, 0.7524, 0.7534, 0.6484, 0.8758, 0.217, 0.8336, 0.217, 0.8336, 0.113, 0.7955, 0.6394, 0.7534, 0.6394, 0.7534, 0.5351, 0.9103, 0.5259, 0.9103, 0.4219, 0.9524, 0.4219, 0.858, 0.5259, 0.858, 0.4219, 0.9001, 0.4219, 0.8057, 0.6392, 0.8057, 0.5351, 0.8478, 0.5351, 0.8336, 0.3299, 0.8336, 0.2259, 0.8758, 0.2259, 0.8859, 0.104, 0.8859, 0.0, 0.928, 0.0, 0.858, 0.6392, 0.858, 0.5351, 0.9001, 0.5351, 0.8057, 0.5259, 0.8057, 0.4219, 0.8478, 0.4219, 0.858, 0.7521, 0.858, 0.6481, 0.9001, 0.6481, 0.928, 0.3299, 0.8859, 0.3299, 0.8859, 0.2259, 0.928, 0.217, 0.8859, 0.217, 0.8859, 0.113, 0.8758, 0.104, 0.8336, 0.104, 0.8336, 0.0, 0.8478, 0.7521, 0.8057, 0.7521, 0.8057, 0.6481, 0.7534, 0.4219, 0.7955, 0.4219, 0.7955, 0.5262])
me_walls.materials.append(mat_walls)
me_walls.update()
me_floor_005 = bpy.data.meshes.new('Floor.005')
me_floor_005.from_pydata([(-15.0, -15.0, 0.0), (15.0, -15.0, 0.0), (-15.0, 15.0, 0.0), (15.0, 15.0, 0.0)], [], [(1, 2, 0), (1, 3, 2)])
_uv = me_floor_005.uv_layers.new(name='UVMap')
_uv.uv.foreach_set('vector', [1.0, 0.0, 0.0, 1.0, 0.0, 0.0, 1.0, 0.0, 1.0, 1.0, 0.0, 1.0])
me_floor_005.materials.append(mat_floor)
me_floor_005.update()
me_floor_006 = bpy.data.meshes.new('Floor.006')
me_floor_006.from_pydata([(15.54, -14.95, 0.0), (15.49, -15.1, 1.9), (15.54, -14.95, 3.0), (15.2, -15.1, 0.0), (15.54, -20.72, 0.0), (15.54, -20.72, 3.0), (0.0, -14.95, 0.0), (0.0, -14.95, 3.0), (16.26, 0.0, 0.0), (16.26, 0.0, 1.9), (16.26, -15.1, 0.0), (15.49, 0.0, 1.9), (15.2, 0.0, 0.0), (16.26, -15.1, 1.9), (15.2, -15.1, 0.5381), (15.2, 0.0, 0.5381), (14.95, 0.0, 0.0), (14.95, -15.1, 0.0), (14.95, 0.0, 0.2553), (14.95, -15.1, 0.2553), (16.26, -15.1, 0.5381), (16.26, 0.0, 0.5381)], [], [(0, 2, 5, 4), (0, 6, 7, 2), (11, 1, 13, 9), (3, 12, 8, 10), (14, 1, 11, 15), (14, 15, 18, 19), (17, 19, 18, 16), (12, 3, 17, 16), (1, 14, 20, 13), (14, 3, 10, 20), (12, 15, 21, 8), (3, 14, 19, 17), (15, 12, 16, 18), (15, 11, 9, 21)])
_uv = me_floor_006.uv_layers.new(name='UVMap')
_uv.uv.foreach_set('vector', [1.0, 0.0, 1.0, 0.0, 1.0, 0.0, 1.0, 0.0, 1.0, 0.0, 0.5, 0.0, 0.5, 0.0, 1.0, 0.0, 0.625, 0.625, 0.625, 0.5, 0.625, 0.5, 0.625, 0.625, 0.125, 0.75, 0.125, 0.625, 0.125, 0.625, 0.125, 0.75, 0.4458, 0.5, 0.625, 0.5, 0.625, 0.625, 0.4458, 0.625, 0.4458, 0.5, 0.4458, 0.625, 0.4458, 0.625, 0.4458, 0.5, 0.375, 0.5, 0.4458, 0.5, 0.4458, 0.625, 0.375, 0.625, 0.125, 0.625, 0.125, 0.75, 0.125, 0.75, 0.125, 0.625, 0.625, 0.5, 0.4458, 0.5, 0.4458, 0.5, 0.625, 0.5, 0.4458, 0.5, 0.125, 0.75, 0.125, 0.75, 0.4458, 0.5, 0.125, 0.625, 0.4458, 0.625, 0.4458, 0.625, 0.125, 0.625, 0.125, 0.75, 0.4458, 0.5, 0.4458, 0.5, 0.125, 0.75, 0.4458, 0.625, 0.125, 0.625, 0.125, 0.625, 0.4458, 0.625, 0.4458, 0.625, 0.625, 0.625, 0.625, 0.625, 0.4458, 0.625])
me_floor_006.materials.append(mat_floor)
me_floor_006.update()
me_floor_007 = bpy.data.meshes.new('Floor.007')
me_floor_007.from_pydata([(15.52, -15.12, 1.842), (15.52, -15.12, 2.993), (15.52, -15.0, 1.842), (15.52, -15.0, 2.993), (15.64, -15.12, 1.842), (15.64, -15.12, 2.993), (15.64, -15.0, 1.842), (15.64, -15.0, 2.993), (15.58, -15.12, 1.842), (15.58, -15.12, 2.993), (15.58, -15.0, 1.842), (15.58, -15.0, 2.993), (15.58, -11.77, 1.842), (15.58, -11.77, 2.993), (15.52, -11.77, 1.842), (15.52, -11.77, 2.993), (15.52, -11.65, 1.842), (15.52, -11.65, 2.993), (15.64, -11.77, 1.842), (15.64, -11.77, 2.993), (15.64, -11.65, 1.842), (15.64, -11.65, 2.993), (15.58, -11.77, 1.842), (15.58, -11.77, 2.993), (15.58, -11.65, 1.842), (15.58, -11.65, 2.993), (15.58, -8.423, 1.842), (15.58, -8.423, 2.993), (15.52, -8.423, 1.842), (15.52, -8.423, 2.993), (15.52, -8.307, 1.842), (15.52, -8.307, 2.993), (15.64, -8.423, 1.842), (15.64, -8.423, 2.993), (15.64, -8.307, 1.842), (15.64, -8.307, 2.993), (15.58, -8.423, 1.842), (15.58, -8.423, 2.993), (15.58, -8.307, 1.842), (15.58, -8.307, 2.993), (15.58, -5.075, 1.842), (15.58, -5.075, 2.993), (15.52, -5.075, 1.842), (15.52, -5.075, 2.993), (15.52, -4.96, 1.842), (15.52, -4.96, 2.993), (15.64, -5.075, 1.842), (15.64, -5.075, 2.993), (15.64, -4.96, 1.842), (15.64, -4.96, 2.993), (15.58, -5.075, 1.842), (15.58, -5.075, 2.993), (15.58, -4.96, 1.842), (15.58, -4.96, 2.993), (15.58, -1.727, 1.842), (15.58, -1.727, 2.993), (15.52, -1.727, 1.842), (15.52, -1.727, 2.993), (15.52, -1.612, 1.842), (15.52, -1.612, 2.993), (15.64, -1.727, 1.842), (15.64, -1.727, 2.993), (15.64, -1.612, 1.842), (15.64, -1.612, 2.993), (15.58, -1.727, 1.842), (15.58, -1.727, 2.993), (15.58, -1.612, 1.842), (15.58, -1.612, 2.993), (15.58, 1.62, 1.842), (15.58, 1.62, 2.993), (15.52, 1.62, 1.842), (15.52, 1.62, 2.993), (15.52, 1.736, 1.842), (15.52, 1.736, 2.993), (15.64, 1.62, 1.842), (15.64, 1.62, 2.993), (15.64, 1.736, 1.842), (15.64, 1.736, 2.993), (15.58, 1.62, 1.842), (15.58, 1.62, 2.993), (15.58, 1.736, 1.842), (15.58, 1.736, 2.993), (15.58, 4.968, 1.842), (15.58, 4.968, 2.993), (15.52, 4.968, 1.842), (15.52, 4.968, 2.993), (15.52, 5.084, 1.842), (15.52, 5.084, 2.993), (15.64, 4.968, 1.842), (15.64, 4.968, 2.993), (15.64, 5.084, 1.842), (15.64, 5.084, 2.993), (15.58, 4.968, 1.842), (15.58, 4.968, 2.993), (15.58, 5.084, 1.842), (15.58, 5.084, 2.993), (15.58, 8.316, 1.842), (15.58, 8.316, 2.993), (15.52, 8.316, 1.842), (15.52, 8.316, 2.993), (15.52, 8.431, 1.842), (15.52, 8.431, 2.993), (15.64, 8.316, 1.842), (15.64, 8.316, 2.993), (15.64, 8.431, 1.842), (15.64, 8.431, 2.993), (15.58, 8.316, 1.842), (15.58, 8.316, 2.993), (15.58, 8.431, 1.842), (15.58, 8.431, 2.993), (15.58, 11.66, 1.842), (15.58, 11.66, 2.993), (15.52, 11.66, 1.842), (15.52, 11.66, 2.993), (15.52, 11.78, 1.842), (15.52, 11.78, 2.993), (15.64, 11.66, 1.842), (15.64, 11.66, 2.993), (15.64, 11.78, 1.842), (15.64, 11.78, 2.993), (15.58, 11.66, 1.842), (15.58, 11.66, 2.993), (15.58, 11.78, 1.842), (15.58, 11.78, 2.993), (15.58, 15.01, 1.842), (15.58, 15.01, 2.993), (15.52, 15.01, 1.842), (15.52, 15.01, 2.993), (15.52, 15.13, 1.842), (15.52, 15.13, 2.993), (15.64, 15.01, 1.842), (15.64, 15.01, 2.993), (15.64, 15.13, 1.842), (15.64, 15.13, 2.993), (15.58, 15.01, 1.842), (15.58, 15.01, 2.993), (15.58, 15.13, 1.842), (15.58, 15.13, 2.993)], [], [(0, 1, 3, 2), (10, 11, 7, 6), (8, 9, 1, 0), (11, 3, 1, 9), (6, 7, 5, 4), (7, 11, 9, 5), (4, 5, 9, 8), (2, 3, 11, 10), (10, 11, 13, 12), (14, 15, 17, 16), (24, 25, 21, 20), (22, 23, 15, 14), (25, 17, 15, 23), (20, 21, 19, 18), (21, 25, 23, 19), (18, 19, 23, 22), (16, 17, 25, 24), (24, 25, 27, 26), (28, 29, 31, 30), (38, 39, 35, 34), (36, 37, 29, 28), (39, 31, 29, 37), (34, 35, 33, 32), (35, 39, 37, 33), (32, 33, 37, 36), (30, 31, 39, 38), (38, 39, 41, 40), (42, 43, 45, 44), (52, 53, 49, 48), (50, 51, 43, 42), (53, 45, 43, 51), (48, 49, 47, 46), (49, 53, 51, 47), (46, 47, 51, 50), (44, 45, 53, 52), (52, 53, 55, 54), (56, 57, 59, 58), (66, 67, 63, 62), (64, 65, 57, 56), (67, 59, 57, 65), (62, 63, 61, 60), (63, 67, 65, 61), (60, 61, 65, 64), (58, 59, 67, 66), (66, 67, 69, 68), (70, 71, 73, 72), (80, 81, 77, 76), (78, 79, 71, 70), (81, 73, 71, 79), (76, 77, 75, 74), (77, 81, 79, 75), (74, 75, 79, 78), (72, 73, 81, 80), (80, 81, 83, 82), (84, 85, 87, 86), (94, 95, 91, 90), (92, 93, 85, 84), (95, 87, 85, 93), (90, 91, 89, 88), (91, 95, 93, 89), (88, 89, 93, 92), (86, 87, 95, 94), (94, 95, 97, 96), (98, 99, 101, 100), (108, 109, 105, 104), (106, 107, 99, 98), (109, 101, 99, 107), (104, 105, 103, 102), (105, 109, 107, 103), (102, 103, 107, 106), (100, 101, 109, 108), (108, 109, 111, 110), (112, 113, 115, 114), (122, 123, 119, 118), (120, 121, 113, 112), (123, 115, 113, 121), (118, 119, 117, 116), (119, 123, 121, 117), (116, 117, 121, 120), (114, 115, 123, 122), (122, 123, 125, 124), (126, 127, 129, 128), (136, 137, 133, 132), (134, 135, 127, 126), (137, 129, 127, 135), (132, 133, 131, 130), (133, 137, 135, 131), (130, 131, 135, 134), (128, 129, 137, 136)])
_uv = me_floor_007.uv_layers.new(name='UVMap')
_uv.uv.foreach_set('vector', [0.9207, 0.0, 0.9207, 0.356, 0.8522, 0.356, 0.8522, 0.0, 0.8072, 0.0, 0.8072, 0.356, 0.7729, 0.356, 0.7729, 0.0, 0.7279, 0.0, 0.7279, 0.356, 0.6936, 0.356, 0.6936, 0.0, 0.7279, 0.3616, 0.7621, 0.3616, 0.7621, 0.3973, 0.7279, 0.3973, 1.0, 0.0, 1.0, 0.356, 0.9315, 0.356, 0.9315, 0.0, 0.6936, 0.3616, 0.7279, 0.3616, 0.7279, 0.3973, 0.6936, 0.3973, 0.7621, 0.0, 0.7621, 0.356, 0.7279, 0.356, 0.7279, 0.0, 0.8414, 0.0, 0.8414, 0.356, 0.8072, 0.356, 0.8072, 0.0, 0.6828, 1.0, 0.0, 1.0, 0.0, 0.0, 0.6828, 0.0, 0.9207, 0.0, 0.9207, 0.356, 0.8522, 0.356, 0.8522, 0.0, 0.8072, 0.0, 0.8072, 0.356, 0.7729, 0.356, 0.7729, 0.0, 0.7279, 0.0, 0.7279, 0.356, 0.6936, 0.356, 0.6936, 0.0, 0.7279, 0.3616, 0.7621, 0.3616, 0.7621, 0.3973, 0.7279, 0.3973, 1.0, 0.0, 1.0, 0.356, 0.9315, 0.356, 0.9315, 0.0, 0.6936, 0.3616, 0.7279, 0.3616, 0.7279, 0.3973, 0.6936, 0.3973, 0.7621, 0.0, 0.7621, 0.356, 0.7279, 0.356, 0.7279, 0.0, 0.8414, 0.0, 0.8414, 0.356, 0.8072, 0.356, 0.8072, 0.0, 0.6828, 1.0, 0.0, 1.0, 0.0, 0.0, 0.6828, 0.0, 0.9207, 0.0, 0.9207, 0.356, 0.8522, 0.356, 0.8522, 0.0, 0.8072, 0.0, 0.8072, 0.356, 0.7729, 0.356, 0.7729, 0.0, 0.7279, 0.0, 0.7279, 0.356, 0.6936, 0.356, 0.6936, 0.0, 0.7279, 0.3616, 0.7621, 0.3616, 0.7621, 0.3973, 0.7279, 0.3973, 1.0, 0.0, 1.0, 0.356, 0.9315, 0.356, 0.9315, 0.0, 0.6936, 0.3616, 0.7279, 0.3616, 0.7279, 0.3973, 0.6936, 0.3973, 0.7621, 0.0, 0.7621, 0.356, 0.7279, 0.356, 0.7279, 0.0, 0.8414, 0.0, 0.8414, 0.356, 0.8072, 0.356, 0.8072, 0.0, 0.6828, 1.0, 0.0, 1.0, 0.0, 0.0, 0.6828, 0.0, 0.9207, 0.0, 0.9207, 0.356, 0.8522, 0.356, 0.8522, 0.0, 0.8072, 0.0, 0.8072, 0.356, 0.7729, 0.356, 0.7729, 0.0, 0.7279, 0.0, 0.7279, 0.356, 0.6936, 0.356, 0.6936, 0.0, 0.7279, 0.3616, 0.7621, 0.3616, 0.7621, 0.3973, 0.7279, 0.3973, 1.0, 0.0, 1.0, 0.356, 0.9315, 0.356, 0.9315, 0.0, 0.6936, 0.3616, 0.7279, 0.3616, 0.7279, 0.3973, 0.6936, 0.3973, 0.7621, 0.0, 0.7621, 0.356, 0.7279, 0.356, 0.7279, 0.0, 0.8414, 0.0, 0.8414, 0.356, 0.8072, 0.356, 0.8072, 0.0, 0.6828, 1.0, 0.0, 1.0, 0.0, 0.0, 0.6828, 0.0, 0.9207, 0.0, 0.9207, 0.356, 0.8522, 0.356, 0.8522, 0.0, 0.8072, 0.0, 0.8072, 0.356, 0.7729, 0.356, 0.7729, 0.0, 0.7279, 0.0, 0.7279, 0.356, 0.6936, 0.356, 0.6936, 0.0, 0.7279, 0.3616, 0.7621, 0.3616, 0.7621, 0.3973, 0.7279, 0.3973, 1.0, 0.0, 1.0, 0.356, 0.9315, 0.356, 0.9315, 0.0, 0.6936, 0.3616, 0.7279, 0.3616, 0.7279, 0.3973, 0.6936, 0.3973, 0.7621, 0.0, 0.7621, 0.356, 0.7279, 0.356, 0.7279, 0.0, 0.8414, 0.0, 0.8414, 0.356, 0.8072, 0.356, 0.8072, 0.0, 0.6828, 1.0, 0.0, 1.0, 0.0, 0.0, 0.6828, 0.0, 0.9207, 0.0, 0.9207, 0.356, 0.8522, 0.356, 0.8522, 0.0, 0.8072, 0.0, 0.8072, 0.356, 0.7729, 0.356, 0.7729, 0.0, 0.7279, 0.0, 0.7279, 0.356, 0.6936, 0.356, 0.6936, 0.0, 0.7279, 0.3616, 0.7621, 0.3616, 0.7621, 0.3973, 0.7279, 0.3973, 1.0, 0.0, 1.0, 0.356, 0.9315, 0.356, 0.9315, 0.0, 0.6936, 0.3616, 0.7279, 0.3616, 0.7279, 0.3973, 0.6936, 0.3973, 0.7621, 0.0, 0.7621, 0.356, 0.7279, 0.356, 0.7279, 0.0, 0.8414, 0.0, 0.8414, 0.356, 0.8072, 0.356, 0.8072, 0.0, 0.6828, 1.0, 0.0, 1.0, 0.0, 0.0, 0.6828, 0.0, 0.9207, 0.0, 0.9207, 0.356, 0.8522, 0.356, 0.8522, 0.0, 0.8072, 0.0, 0.8072, 0.356, 0.7729, 0.356, 0.7729, 0.0, 0.7279, 0.0, 0.7279, 0.356, 0.6936, 0.356, 0.6936, 0.0, 0.7279, 0.3616, 0.7621, 0.3616, 0.7621, 0.3973, 0.7279, 0.3973, 1.0, 0.0, 1.0, 0.356, 0.9315, 0.356, 0.9315, 0.0, 0.6936, 0.3616, 0.7279, 0.3616, 0.7279, 0.3973, 0.6936, 0.3973, 0.7621, 0.0, 0.7621, 0.356, 0.7279, 0.356, 0.7279, 0.0, 0.8414, 0.0, 0.8414, 0.356, 0.8072, 0.356, 0.8072, 0.0, 0.6828, 1.0, 0.0, 1.0, 0.0, 0.0, 0.6828, 0.0, 0.9207, 0.0, 0.9207, 0.356, 0.8522, 0.356, 0.8522, 0.0, 0.8072, 0.0, 0.8072, 0.356, 0.7729, 0.356, 0.7729, 0.0, 0.7279, 0.0, 0.7279, 0.356, 0.6936, 0.356, 0.6936, 0.0, 0.7279, 0.3616, 0.7621, 0.3616, 0.7621, 0.3973, 0.7279, 0.3973, 1.0, 0.0, 1.0, 0.356, 0.9315, 0.356, 0.9315, 0.0, 0.6936, 0.3616, 0.7279, 0.3616, 0.7279, 0.3973, 0.6936, 0.3973, 0.7621, 0.0, 0.7621, 0.356, 0.7279, 0.356, 0.7279, 0.0, 0.8414, 0.0, 0.8414, 0.356, 0.8072, 0.356, 0.8072, 0.0, 0.6828, 1.0, 0.0, 1.0, 0.0, 0.0, 0.6828, 0.0, 0.9207, 0.0, 0.9207, 0.356, 0.8522, 0.356, 0.8522, 0.0, 0.8072, 0.0, 0.8072, 0.356, 0.7729, 0.356, 0.7729, 0.0, 0.7279, 0.0, 0.7279, 0.356, 0.6936, 0.356, 0.6936, 0.0, 0.7279, 0.3616, 0.7621, 0.3616, 0.7621, 0.3973, 0.7279, 0.3973, 1.0, 0.0, 1.0, 0.356, 0.9315, 0.356, 0.9315, 0.0, 0.6936, 0.3616, 0.7279, 0.3616, 0.7279, 0.3973, 0.6936, 0.3973, 0.7621, 0.0, 0.7621, 0.356, 0.7279, 0.356, 0.7279, 0.0, 0.8414, 0.0, 0.8414, 0.356, 0.8072, 0.356, 0.8072, 0.0, 0.6828, 1.0, 0.0, 1.0, 0.0, 0.0, 0.6828, 0.0, 0.9207, 0.0, 0.9207, 0.356, 0.8522, 0.356, 0.8522, 0.0, 0.8072, 0.0, 0.8072, 0.356, 0.7729, 0.356, 0.7729, 0.0, 0.7279, 0.0, 0.7279, 0.356, 0.6936, 0.356, 0.6936, 0.0, 0.7279, 0.3616, 0.7621, 0.3616, 0.7621, 0.3973, 0.7279, 0.3973, 1.0, 0.0, 1.0, 0.356, 0.9315, 0.356, 0.9315, 0.0, 0.6936, 0.3616, 0.7279, 0.3616, 0.7279, 0.3973, 0.6936, 0.3973, 0.7621, 0.0, 0.7621, 0.356, 0.7279, 0.356, 0.7279, 0.0, 0.8414, 0.0, 0.8414, 0.356, 0.8072, 0.356, 0.8072, 0.0])
me_floor_007.materials.append(mat_floor)
me_floor_007.update()

# ---- objects
ob_floor = bpy.data.objects.new('Floor', me_floor)
ob_walls = bpy.data.objects.new('Walls', me_walls)
ob_floor_001 = bpy.data.objects.new('Floor.001', me_floor_005)
ob_walls_001 = bpy.data.objects.new('Walls.001', me_floor_006)
ob_wallfence_001 = bpy.data.objects.new('WallFence.001', me_floor_007)

# ---- transforms, parenting, visibility, modifiers, constraints
ob_floor.location = (0.0, 0.0, 0.0)
ob_walls.location = (0.0, 0.0, 0.0)
ob_floor_001.location = (113.6, 0.0, 0.0)
ob_walls_001.location = (113.6, 0.0, 0.0)
_m = ob_walls_001.modifiers.new('Mirror', 'MIRROR')
_m.use_axis = (True, True, False)
_m.use_clip = True
ob_wallfence_001.location = (113.6, 0.0, 0.0)
_m = ob_wallfence_001.modifiers.new('Mirror', 'MIRROR')
_m.mirror_object = ob_floor_001

# ---- collection membership
col_collection.objects.link(ob_floor)
col_collection.objects.link(ob_walls)
col_backup.objects.link(ob_floor_001)
col_backup.objects.link(ob_walls_001)
col_backup.objects.link(ob_wallfence_001)

# ---- scene / render settings (as saved in the file)
scene.frame_start = 1; scene.frame_end = 250; scene.frame_set(1)
scene.render.engine = 'BLENDER_EEVEE_NEXT'
scene.cycles.sampling_pattern = 'TABULATED_SOBOL'
scene.cycles.use_light_tree = False
scene.eevee.use_gtao = True
scene.eevee.gtao_distance = 68.46
scene.view_settings.view_transform = 'Filmic'
bpy.context.view_layer.update()

# ---- added for rendering (the .blend has no active camera and no usable light): camera, sun
cam_auto = bpy.data.cameras.new('AutoCamera')
cam_auto.lens = 50.0
cam_auto.sensor_width = 36.0
cam_auto.clip_end = 2467.19
ob_auto_camera = bpy.data.objects.new('AutoCamera', cam_auto)
scene.collection.objects.link(ob_auto_camera)
ob_auto_camera.location = (197.396, -168.697, 113.965)
ob_auto_camera.rotation_euler = (1.09748, -7.21219e-08, 0.694738)
scene.camera = ob_auto_camera
light_auto_sun = bpy.data.lights.new('AutoSun', 'SUN')
light_auto_sun.energy = 3.0
light_auto_sun.angle = 0.0523599
ob_auto_sun = bpy.data.objects.new('AutoSun', light_auto_sun)
scene.collection.objects.link(ob_auto_sun)
ob_auto_sun.rotation_euler = (0.872665, 0.174533, 0.523599)
bpy.context.view_layer.update()
